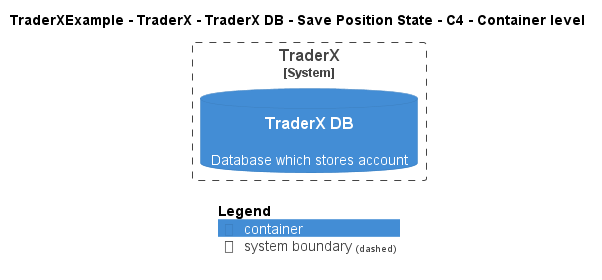

The diagram above was rendered by PlantUML. Its source (embedded in the PNG):
@startuml
!pragma layout smetana
!include ..\..\..\..\..\..\..\.c4s\C4_Container.puml

AddElementTag("c4interflow:lifecycle:new", $bgColor=green, $fontColor=#ffffff, $borderColor=green, $shadowing="False")
AddElementTag("c4interflow:lifecycle:changed", $bgColor=orange, $fontColor=#ffffff, $borderColor=orange, $shadowing="False")
AddElementTag("c4interflow:lifecycle:removed", $bgColor=red, $fontColor=#ffffff, $borderColor=red, $shadowing="False")

AddRelTag("c4interflow:lifecycle:new", $textColor=green, $lineColor=green)
AddRelTag("c4interflow:lifecycle:changed", $textColor=orange, $lineColor=orange)
AddRelTag("c4interflow:lifecycle:removed", $textColor=red, $lineColor=red)

SHOW_PERSON_PORTRAIT()
LAYOUT_TOP_DOWN()

skinparam linetype polyline

title TraderXExample - TraderX - TraderX DB - Save Position State - C4 - Container level


System_Boundary(TraderXExample.SoftwareSystems.TraderX, "TraderX") {
    ContainerDb(TraderXExample.SoftwareSystems.TraderX.Containers.TraderXDB, "TraderX DB", "", "Database which stores account")
}



SHOW_LEGEND()
@enduml